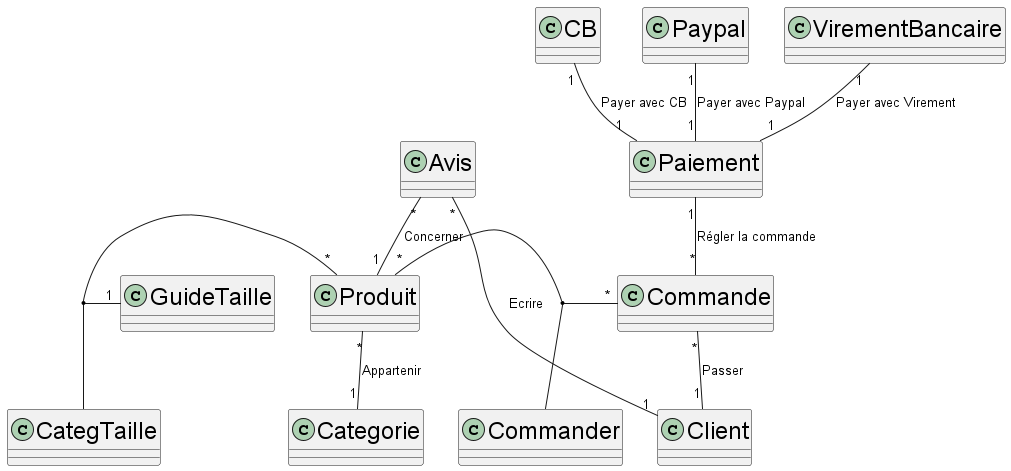

The diagram above was rendered by PlantUML. Its source (embedded in the PNG):
@startuml Diagramme de classes métiers BD SAE3.01
skinparam ClassFontSize 24

class Produit
class CategTaille 
class GuideTaille
class Categorie 
class Client 
class Commande 
class Paiement
class CB 
class Paypal 
class VirementBancaire
class Commander 
class Avis

Produit "*" -- "1" Categorie: Appartenir
Paypal "1" -- "1" Paiement : Payer avec Paypal
CB "1" -- "1" Paiement : Payer avec CB
Paiement "1" -- "*" Commande : Régler la commande
Produit "*" - "*" Commande
(Produit, Commande) -- Commander
Commande "*" -- "1" Client: Passer
Avis "*" -- "1" Produit: Concerner
GuideTaille "1" - "*" Produit
(GuideTaille, Produit) -- CategTaille
Avis "*" -- "1" Client: Ecrire
VirementBancaire "1" -- "1" Paiement : Payer avec Virement

@enduml